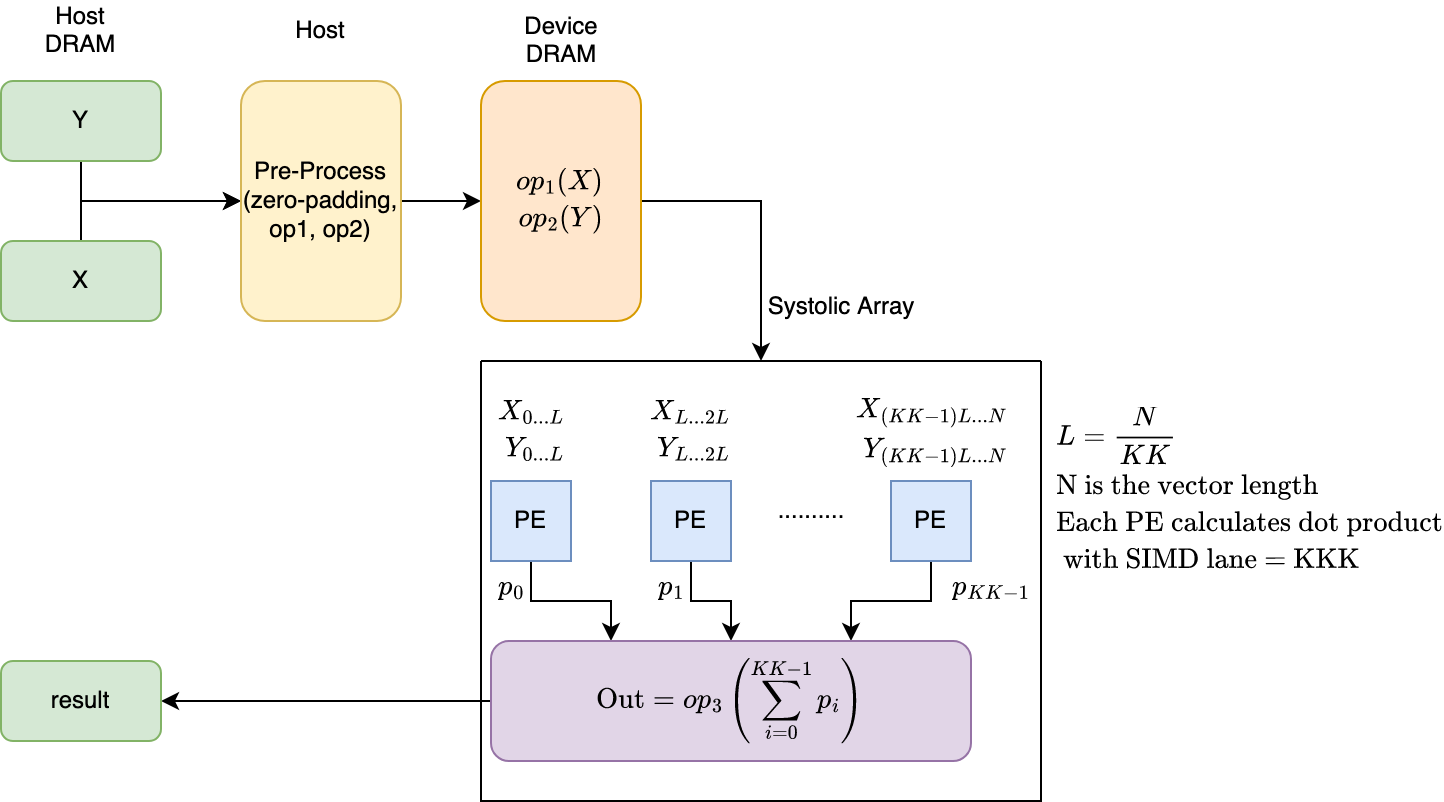

The diagram above was exported from draw.io. Its source (the exported page's mxGraphModel, read from the mxfile embedded in the PNG):
<mxGraphModel dx="745" dy="533" grid="1" gridSize="10" guides="1" tooltips="1" connect="1" arrows="1" fold="1" page="1" pageScale="1" pageWidth="850" pageHeight="1100" math="1" shadow="0">
  <root>
    <mxCell id="0" />
    <mxCell id="1" parent="0" />
    <mxCell id="94SgYftM5BOZFwZWVgzs-1" value="Host&lt;br&gt;DRAM" style="text;html=1;strokeColor=none;fillColor=none;align=center;verticalAlign=middle;whiteSpace=wrap;rounded=0;" vertex="1" parent="1">
      <mxGeometry x="90" y="160" width="60" height="30" as="geometry" />
    </mxCell>
    <mxCell id="94SgYftM5BOZFwZWVgzs-6" style="edgeStyle=orthogonalEdgeStyle;rounded=0;orthogonalLoop=1;jettySize=auto;html=1;exitX=0.5;exitY=0;exitDx=0;exitDy=0;entryX=0.5;entryY=0;entryDx=0;entryDy=0;" edge="1" parent="1" source="94SgYftM5BOZFwZWVgzs-2" target="94SgYftM5BOZFwZWVgzs-4">
      <mxGeometry relative="1" as="geometry" />
    </mxCell>
    <mxCell id="94SgYftM5BOZFwZWVgzs-2" value="X" style="rounded=1;whiteSpace=wrap;html=1;fillColor=#d5e8d4;strokeColor=#82b366;" vertex="1" parent="1">
      <mxGeometry x="80" y="280" width="80" height="40" as="geometry" />
    </mxCell>
    <mxCell id="94SgYftM5BOZFwZWVgzs-7" style="edgeStyle=orthogonalEdgeStyle;rounded=0;orthogonalLoop=1;jettySize=auto;html=1;exitX=0.5;exitY=1;exitDx=0;exitDy=0;entryX=0.5;entryY=0;entryDx=0;entryDy=0;" edge="1" parent="1" source="94SgYftM5BOZFwZWVgzs-3" target="94SgYftM5BOZFwZWVgzs-4">
      <mxGeometry relative="1" as="geometry">
        <mxPoint x="240" y="280" as="targetPoint" />
      </mxGeometry>
    </mxCell>
    <mxCell id="94SgYftM5BOZFwZWVgzs-3" value="Y" style="rounded=1;whiteSpace=wrap;html=1;fillColor=#d5e8d4;strokeColor=#82b366;" vertex="1" parent="1">
      <mxGeometry x="80" y="200" width="80" height="40" as="geometry" />
    </mxCell>
    <mxCell id="94SgYftM5BOZFwZWVgzs-9" style="edgeStyle=orthogonalEdgeStyle;rounded=0;orthogonalLoop=1;jettySize=auto;html=1;exitX=0.5;exitY=1;exitDx=0;exitDy=0;entryX=0.5;entryY=0;entryDx=0;entryDy=0;" edge="1" parent="1" source="94SgYftM5BOZFwZWVgzs-4" target="94SgYftM5BOZFwZWVgzs-8">
      <mxGeometry relative="1" as="geometry" />
    </mxCell>
    <mxCell id="94SgYftM5BOZFwZWVgzs-4" value="Pre-Process&lt;br&gt;(zero-padding, op1, op2)" style="rounded=1;whiteSpace=wrap;html=1;direction=north;fillColor=#fff2cc;strokeColor=#d6b656;" vertex="1" parent="1">
      <mxGeometry x="200" y="200" width="80" height="120" as="geometry" />
    </mxCell>
    <mxCell id="94SgYftM5BOZFwZWVgzs-5" value="Host" style="text;html=1;strokeColor=none;fillColor=none;align=center;verticalAlign=middle;whiteSpace=wrap;rounded=0;" vertex="1" parent="1">
      <mxGeometry x="210" y="160" width="60" height="30" as="geometry" />
    </mxCell>
    <mxCell id="94SgYftM5BOZFwZWVgzs-31" style="edgeStyle=orthogonalEdgeStyle;rounded=0;orthogonalLoop=1;jettySize=auto;html=1;exitX=0.5;exitY=1;exitDx=0;exitDy=0;entryX=0.5;entryY=0;entryDx=0;entryDy=0;" edge="1" parent="1" source="94SgYftM5BOZFwZWVgzs-8" target="94SgYftM5BOZFwZWVgzs-30">
      <mxGeometry relative="1" as="geometry" />
    </mxCell>
    <mxCell id="94SgYftM5BOZFwZWVgzs-8" value="$$\begin{aligned}op_1(X)\\&lt;br&gt; op_2(Y)\end{aligned}$$" style="rounded=1;whiteSpace=wrap;html=1;direction=north;fillColor=#ffe6cc;strokeColor=#d79b00;" vertex="1" parent="1">
      <mxGeometry x="320" y="200" width="80" height="120" as="geometry" />
    </mxCell>
    <mxCell id="94SgYftM5BOZFwZWVgzs-10" value="Device&lt;br&gt;DRAM" style="text;html=1;align=center;verticalAlign=middle;resizable=0;points=[];autosize=1;strokeColor=none;fillColor=none;" vertex="1" parent="1">
      <mxGeometry x="330" y="160" width="60" height="40" as="geometry" />
    </mxCell>
    <mxCell id="94SgYftM5BOZFwZWVgzs-21" style="edgeStyle=orthogonalEdgeStyle;rounded=0;orthogonalLoop=1;jettySize=auto;html=1;exitX=0.5;exitY=1;exitDx=0;exitDy=0;entryX=0.25;entryY=0;entryDx=0;entryDy=0;" edge="1" parent="1" source="94SgYftM5BOZFwZWVgzs-12" target="94SgYftM5BOZFwZWVgzs-20">
      <mxGeometry relative="1" as="geometry" />
    </mxCell>
    <mxCell id="94SgYftM5BOZFwZWVgzs-12" value="PE" style="rounded=0;whiteSpace=wrap;html=1;fillColor=#dae8fc;strokeColor=#6c8ebf;" vertex="1" parent="1">
      <mxGeometry x="325" y="400" width="40" height="40" as="geometry" />
    </mxCell>
    <mxCell id="94SgYftM5BOZFwZWVgzs-13" value="$$\begin{aligned}X_{0...L}\\Y_{0...L}\end{aligned}$$" style="text;html=1;align=center;verticalAlign=middle;resizable=0;points=[];autosize=1;strokeColor=none;fillColor=none;" vertex="1" parent="1">
      <mxGeometry x="195" y="360" width="300" height="30" as="geometry" />
    </mxCell>
    <mxCell id="94SgYftM5BOZFwZWVgzs-22" style="edgeStyle=orthogonalEdgeStyle;rounded=0;orthogonalLoop=1;jettySize=auto;html=1;exitX=0.5;exitY=1;exitDx=0;exitDy=0;entryX=0.5;entryY=0;entryDx=0;entryDy=0;" edge="1" parent="1" source="94SgYftM5BOZFwZWVgzs-14" target="94SgYftM5BOZFwZWVgzs-20">
      <mxGeometry relative="1" as="geometry" />
    </mxCell>
    <mxCell id="94SgYftM5BOZFwZWVgzs-14" value="PE" style="rounded=0;whiteSpace=wrap;html=1;fillColor=#dae8fc;strokeColor=#6c8ebf;" vertex="1" parent="1">
      <mxGeometry x="405" y="400" width="40" height="40" as="geometry" />
    </mxCell>
    <mxCell id="94SgYftM5BOZFwZWVgzs-15" value="$$\begin{aligned}X_{L...2L}\\Y_{L...2L}\end{aligned}$$" style="text;html=1;align=center;verticalAlign=middle;resizable=0;points=[];autosize=1;strokeColor=none;fillColor=none;" vertex="1" parent="1">
      <mxGeometry x="270" y="360" width="310" height="30" as="geometry" />
    </mxCell>
    <mxCell id="94SgYftM5BOZFwZWVgzs-23" style="edgeStyle=orthogonalEdgeStyle;rounded=0;orthogonalLoop=1;jettySize=auto;html=1;exitX=0.5;exitY=1;exitDx=0;exitDy=0;entryX=0.75;entryY=0;entryDx=0;entryDy=0;" edge="1" parent="1" source="94SgYftM5BOZFwZWVgzs-16" target="94SgYftM5BOZFwZWVgzs-20">
      <mxGeometry relative="1" as="geometry" />
    </mxCell>
    <mxCell id="94SgYftM5BOZFwZWVgzs-16" value="PE" style="rounded=0;whiteSpace=wrap;html=1;fillColor=#dae8fc;strokeColor=#6c8ebf;" vertex="1" parent="1">
      <mxGeometry x="525" y="400" width="40" height="40" as="geometry" />
    </mxCell>
    <mxCell id="94SgYftM5BOZFwZWVgzs-18" value=".........." style="text;html=1;align=center;verticalAlign=middle;resizable=0;points=[];autosize=1;strokeColor=none;fillColor=none;" vertex="1" parent="1">
      <mxGeometry x="455" y="400" width="60" height="30" as="geometry" />
    </mxCell>
    <mxCell id="94SgYftM5BOZFwZWVgzs-19" value="$$\begin{aligned}X_{(KK-1)L...N}\\Y_{(KK-1)L...N}\end{aligned}$$" style="text;html=1;align=center;verticalAlign=middle;resizable=0;points=[];autosize=1;strokeColor=none;fillColor=none;" vertex="1" parent="1">
      <mxGeometry x="360" y="360" width="370" height="30" as="geometry" />
    </mxCell>
    <mxCell id="94SgYftM5BOZFwZWVgzs-28" style="edgeStyle=orthogonalEdgeStyle;rounded=0;orthogonalLoop=1;jettySize=auto;html=1;exitX=0;exitY=0.5;exitDx=0;exitDy=0;entryX=1;entryY=0.5;entryDx=0;entryDy=0;" edge="1" parent="1" source="94SgYftM5BOZFwZWVgzs-20" target="94SgYftM5BOZFwZWVgzs-27">
      <mxGeometry relative="1" as="geometry" />
    </mxCell>
    <mxCell id="94SgYftM5BOZFwZWVgzs-20" value="$$\text{Out}=op_3\left(\sum_{i=0}^{KK-1}p_i\right)$$" style="rounded=1;whiteSpace=wrap;html=1;fillColor=#e1d5e7;strokeColor=#9673a6;" vertex="1" parent="1">
      <mxGeometry x="325" y="480" width="240" height="60" as="geometry" />
    </mxCell>
    <mxCell id="94SgYftM5BOZFwZWVgzs-24" value="$$p_0$$" style="text;html=1;align=center;verticalAlign=middle;resizable=0;points=[];autosize=1;strokeColor=none;fillColor=none;" vertex="1" parent="1">
      <mxGeometry x="300" y="438" width="70" height="30" as="geometry" />
    </mxCell>
    <mxCell id="94SgYftM5BOZFwZWVgzs-25" value="$$p_1$$" style="text;html=1;align=center;verticalAlign=middle;resizable=0;points=[];autosize=1;strokeColor=none;fillColor=none;" vertex="1" parent="1">
      <mxGeometry x="380" y="438" width="70" height="30" as="geometry" />
    </mxCell>
    <mxCell id="94SgYftM5BOZFwZWVgzs-26" value="$$p_{KK-1}$$" style="text;html=1;align=center;verticalAlign=middle;resizable=0;points=[];autosize=1;strokeColor=none;fillColor=none;" vertex="1" parent="1">
      <mxGeometry x="525" y="438" width="100" height="30" as="geometry" />
    </mxCell>
    <mxCell id="94SgYftM5BOZFwZWVgzs-27" value="result" style="rounded=1;whiteSpace=wrap;html=1;fillColor=#d5e8d4;strokeColor=#82b366;" vertex="1" parent="1">
      <mxGeometry x="80" y="490" width="80" height="40" as="geometry" />
    </mxCell>
    <mxCell id="94SgYftM5BOZFwZWVgzs-30" value="" style="swimlane;startSize=0;" vertex="1" parent="1">
      <mxGeometry x="320" y="340" width="280" height="220" as="geometry" />
    </mxCell>
    <mxCell id="94SgYftM5BOZFwZWVgzs-32" value="&lt;div&gt;Systolic Array&lt;/div&gt;" style="text;html=1;align=center;verticalAlign=middle;resizable=0;points=[];autosize=1;strokeColor=none;fillColor=none;" vertex="1" parent="1">
      <mxGeometry x="450" y="298" width="100" height="30" as="geometry" />
    </mxCell>
    <mxCell id="94SgYftM5BOZFwZWVgzs-33" value="&lt;div&gt;$$\begin{aligned}&amp;amp;L = \frac{N} {KK}\\&amp;amp;\text{N is the vector length}\\&amp;amp;\text{Each PE calculates dot product}\\&amp;amp;\text{ with SIMD lane = KKK}\end{aligned}$$&lt;br&gt;&lt;/div&gt;" style="text;html=1;strokeColor=none;fillColor=none;align=center;verticalAlign=middle;whiteSpace=wrap;rounded=0;" vertex="1" parent="1">
      <mxGeometry x="610" y="390" width="190" height="30" as="geometry" />
    </mxCell>
  </root>
</mxGraphModel>